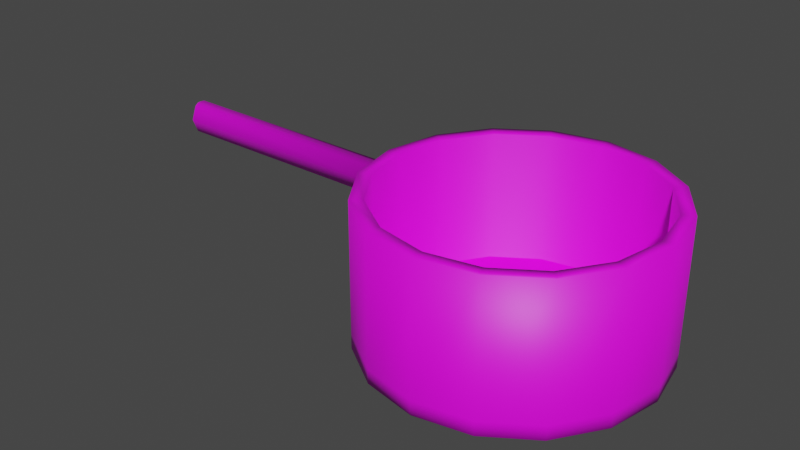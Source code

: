 # Source: smallPot.blend  (saved by Blender 3.3.6; exported with 4.5.12 LTS)
import bpy
from mathutils import Matrix  # noqa: F401  (used for matrix-valued properties, if any)

bpy.ops.wm.read_factory_settings(use_empty=True)
scene = bpy.context.scene
scene.name = 'Scene'

# ---- collections
col_collection = bpy.data.collections.new('Collection'); scene.collection.children.link(col_collection)

# ---- images (referenced by path relative to the original .blend; pixels are not part of the script)
import os
ASSET_DIR = os.environ.get("B2B_ASSET_DIR", "")  # directory of the original .blend (textures are referenced by path, not embedded)
HERE = os.path.dirname(os.path.abspath(__file__))  # packed textures are extracted next to this script under _unpacked/

def load_image(name, relpath, width, height, colorspace="sRGB"):
    """Load a texture the original file referenced (path relative to the .blend, or extracted next to this script)."""
    p = next((c for c in (os.path.join(HERE, relpath), os.path.join(ASSET_DIR, relpath)) if relpath and os.path.exists(c)), "")
    if p:
        img = bpy.data.images.load(p, check_existing=True)
        img.name = name
    else:  # same state as the original file: an image datablock whose file is absent (Cycles renders it pink)
        img = bpy.data.images.new(name, width, height)
        img.source = "FILE"
        img.filepath = "//" + (relpath or name)
    img.colorspace_settings.name = colorspace
    return img
img_imphenziapalette01_png = load_image('ImphenziaPalette01.png', 'ImphenziaPalette01.png', 1024, 1024, 'sRGB')

# ---- materials (node trees are filled in below, after node groups)
mat_material = bpy.data.materials.new('Material')
mat_material.alpha_threshold = 0.0
mat_material.use_transparent_shadow = False
mat_material.roughness = 0.5
mat_material.line_color = (0.0, 0.0, 0.0, 1.0)

# ---- material node trees
mat_material.use_nodes = True; mat_material.node_tree.nodes.clear()
_N = mat_material.node_tree.nodes; _L = mat_material.node_tree.links
n0 = _N.new('ShaderNodeOutputMaterial'); n0.name = 'Material Output'; n0.location = (300, 300)
n1 = _N.new('ShaderNodeBsdfPrincipled'); n1.name = 'Principled BSDF'; n1.location = (10, 300)
n1.distribution = 'GGX'
n1.subsurface_method = 'RANDOM_WALK_SKIN'
n1.inputs[3].default_value = 1.45
n1.inputs[27].default_value = (0.0, 0.0, 0.0, 1.0)
n1.inputs[28].default_value = 1.0
n2 = _N.new('ShaderNodeTexImage'); n2.name = 'Image Texture'; n2.location = (-464, 148)
n2.image = img_imphenziapalette01_png
_L.new(n1.outputs[0], n0.inputs[0])
_L.new(n2.outputs[0], n1.inputs[0])
n0.is_active_output = True

# ---- world
world_world = bpy.data.worlds.new('World'); scene.world = world_world
world_world.use_nodes = True; world_world.node_tree.nodes.clear()
_N = world_world.node_tree.nodes; _L = world_world.node_tree.links
n0 = _N.new('ShaderNodeOutputWorld'); n0.name = 'World Output'; n0.location = (300, 300)
n1 = _N.new('ShaderNodeBackground'); n1.name = 'Background'; n1.location = (10, 300)
n1.inputs[0].default_value = (0.05088, 0.05088, 0.05088, 1.0)
_L.new(n1.outputs[0], n0.inputs[0])
n0.is_active_output = True
world_world.color = (0.05088, 0.05088, 0.05088)
world_world.use_sun_shadow = False
world_world.sun_shadow_jitter_overblur = 0.0

# ---- meshes
me_cylinder = bpy.data.meshes.new('Cylinder')
me_cylinder.from_pydata([(0.0, 1.0, -0.05), (0.0, 1.0, 0.05), (0.3827, 0.9239, -0.05), (0.3827, 0.9239, 0.05), (0.7071, 0.7071, -0.05), (0.7071, 0.7071, 0.05), (0.9239, 0.3827, -0.05), (0.9239, 0.3827, 0.05), (1.0, 0.0, -0.05), (1.0, 0.0, 0.05), (0.9239, -0.3827, -0.05), (0.9239, -0.3827, 0.05), (0.7071, -0.7071, -0.05), (0.7071, -0.7071, 0.05), (0.3827, -0.9239, -0.05), (0.3827, -0.9239, 0.05), (0.0, -1.0, -0.05), (0.0, -1.0, 0.05), (-0.3827, -0.9239, -0.05), (-0.3827, -0.9239, 0.05), (-0.7071, -0.7071, -0.05), (-0.7071, -0.7071, 0.05), (-0.9239, -0.3827, -0.05), (-0.9239, -0.3827, 0.05), (-1.0, 0.0, -0.05), (-1.0, 0.0, 0.05), (-0.9239, 0.3827, -0.05), (-0.9239, 0.3827, 0.05), (-0.7071, 0.7071, -0.05), (-0.7071, 0.7071, 0.05), (-0.3827, 0.9239, -0.05), (-0.3827, 0.9239, 0.05), (0.0, 1.0, -0.05), (0.3827, 0.9239, -0.05), (0.3827, 0.9239, 0.05), (0.0, 1.0, 0.05), (0.7071, 0.7071, -0.05), (0.7071, 0.7071, 0.05), (0.9239, 0.3827, -0.05), (0.9239, 0.3827, 0.05), (1.0, 0.0, -0.05), (1.0, 0.0, 0.05), (0.9239, -0.3827, -0.05), (0.9239, -0.3827, 0.05), (0.7071, -0.7071, -0.05), (0.7071, -0.7071, 0.05), (0.3827, -0.9239, -0.05), (0.3827, -0.9239, 0.05), (0.0, -1.0, -0.05), (0.0, -1.0, 0.05), (-0.3827, -0.9239, -0.05), (-0.3827, -0.9239, 0.05), (-0.7071, -0.7071, -0.05), (-0.7071, -0.7071, 0.05), (-0.9239, -0.3827, -0.05), (-0.9239, -0.3827, 0.05), (-1.0, 0.0, -0.05), (-1.0, 0.0, 0.05), (-0.9239, 0.3827, -0.05), (-0.9239, 0.3827, 0.05), (-0.7071, 0.7071, -0.05), (-0.7071, 0.7071, 0.05), (-0.3827, 0.9239, -0.05), (-0.3827, 0.9239, 0.05), (-9.313e-10, 1.1, -0.055), (0.421, 1.016, -0.055), (0.421, 1.016, 0.055), (-9.313e-10, 1.1, 0.055), (0.7778, 0.7778, -0.055), (0.7778, 0.7778, 0.055), (1.016, 0.421, -0.055), (1.016, 0.421, 0.055), (1.1, 3.725e-10, -0.055), (1.1, 3.725e-10, 0.055), (1.016, -0.421, -0.055), (1.016, -0.421, 0.055), (0.7778, -0.7778, -0.055), (0.7778, -0.7778, 0.055), (0.421, -1.016, -0.055), (0.421, -1.016, 0.055), (-9.313e-10, -1.1, -0.055), (-9.313e-10, -1.1, 0.055), (-0.421, -1.016, -0.055), (-0.421, -1.016, 0.055), (-0.7778, -0.7778, -0.055), (-0.7778, -0.7778, 0.055), (-1.016, -0.421, -0.055), (-1.016, -0.421, 0.055), (-1.1, 3.725e-10, -0.055), (-1.1, 3.725e-10, 0.055), (-1.016, 0.421, -0.055), (-1.016, 0.421, 0.055), (-0.7778, 0.7778, -0.055), (-0.7778, 0.7778, 0.055), (-0.421, 1.016, -0.055), (-0.421, 1.016, 0.055), (0.3827, 0.9239, 1.05), (-3.497e-10, 1.0, 1.05), (0.9239, -0.3827, 1.05), (1.016, -0.421, 1.055), (0.7071, 0.7071, 1.05), (0.9239, 0.3827, 1.05), (1.0, -4.663e-10, 1.05), (0.7071, -0.7071, 1.05), (-1.281e-09, -1.1, 1.055), (-3.497e-10, -1.0, 1.05), (0.3827, -0.9239, 1.05), (-0.3827, -0.9239, 1.05), (-0.421, -1.016, 1.055), (-0.7071, -0.7071, 1.05), (-1.1, -9.374e-11, 1.055), (-1.0, -4.663e-10, 1.05), (-0.9239, -0.3827, 1.05), (-0.9239, 0.3827, 1.05), (-1.016, 0.421, 1.055), (1.016, 0.421, 1.055), (1.1, -9.374e-11, 1.055), (-0.7071, 0.7071, 1.05), (-0.3827, 0.9239, 1.05), (0.421, 1.016, 1.055), (-1.281e-09, 1.1, 1.055), (0.7778, 0.7778, 1.055), (0.7778, -0.7778, 1.055), (0.421, -1.016, 1.055), (-0.7778, -0.7778, 1.055), (-1.016, -0.421, 1.055), (-0.7778, 0.7778, 1.055), (-0.421, 1.016, 1.055), (-1.058, -0.2105, 0.055), (-1.058, 0.2105, 0.055), (-1.016, 0.421, 0.555), (-1.058, -0.2105, 1.055), (-1.058, 0.2105, 1.055), (-1.016, -0.421, 0.555), (-1.1, 1.394e-10, 0.555), (-1.058, 0.2105, 0.555), (-1.058, -0.2105, 0.555), (-1.079, 0.1052, 1.055), (-1.079, -0.1052, 1.055), (-1.058, 0.2105, 0.805), (-1.079, 0.1052, 0.555), (-1.058, -0.2105, 0.805), (-1.079, -0.1052, 0.555), (-1.079, -0.1052, 0.805), (-1.079, 0.1052, 0.805), (-1.09, 0.05262, 1.055), (-1.1, 8.111e-11, 0.68), (-1.09, -0.05262, 0.555), (-1.09, -0.05262, 1.055), (-1.1, -3.545e-11, 0.93), (-1.09, 0.05262, 0.555), (-1.079, -0.1052, 0.93), (-1.079, -0.1052, 0.68), (-1.09, -0.1026, 0.805), (-1.079, 0.1052, 0.93), (-1.079, 0.1052, 0.68), (-1.09, 0.1026, 0.805), (-3.1, 2.283e-11, 0.805), (-1.094, 0.03262, 0.68), (-1.09, 0.06005, 0.6986), (-1.086, 0.07223, 0.68), (-1.09, 0.05262, 0.66), (-1.09, -0.06005, 0.6986), (-1.094, -0.03262, 0.68), (-1.09, -0.05262, 0.66), (-1.086, -0.07223, 0.68), (-1.094, -0.03262, 0.93), (-1.09, -0.06005, 0.9114), (-1.086, -0.07223, 0.93), (-1.09, -0.05262, 0.95), (-1.09, 0.06005, 0.9114), (-1.094, 0.03262, 0.93), (-1.09, 0.05262, 0.95), (-1.086, 0.07223, 0.93), (-3.08, -3.545e-11, 0.93), (-3.1, -2.613e-11, 0.91), (-3.069, -0.1026, 0.805), (-3.092, -0.08121, 0.805), (-3.08, 8.111e-11, 0.68), (-3.1, 7.179e-11, 0.7), (-3.092, 0.08121, 0.805), (-3.069, 0.1026, 0.805), (-3.094, 0.04421, 0.7116), (-3.069, 0.06005, 0.6986), (-3.096, 0.02694, 0.6999), (-3.073, 0.03262, 0.68), (-3.096, -0.02694, 0.6999), (-3.073, -0.03262, 0.68), (-3.094, -0.04421, 0.7116), (-3.069, -0.06005, 0.6986), (-3.094, -0.04421, 0.8984), (-3.069, -0.06005, 0.9114), (-3.096, -0.02694, 0.9101), (-3.073, -0.03262, 0.93), (-3.096, 0.02694, 0.9101), (-3.073, 0.03262, 0.93), (-3.094, 0.04421, 0.8984), (-3.069, 0.06005, 0.9114)], [], [(25, 27, 59, 57), (7, 9, 41, 39), (26, 24, 56, 58), (8, 6, 38, 40), (15, 17, 49, 47), (16, 14, 46, 48), (23, 25, 57, 55), (5, 7, 39, 37), (24, 22, 54, 56), (6, 4, 36, 38), (31, 1, 35, 63), (13, 15, 47, 45), (0, 30, 62, 32), (14, 12, 44, 46), (3, 1, 31, 29, 27, 25, 23, 21, 19, 17, 15, 13, 11, 9, 7, 5), (21, 23, 55, 53), (3, 5, 37, 34), (0, 2, 4, 6, 8, 10, 12, 14, 16, 18, 20, 22, 24, 26, 28, 30), (79, 77, 122, 123), (62, 60, 92, 94), (44, 42, 74, 76), (87, 85, 124, 125, 133), (52, 50, 82, 84), (51, 53, 109, 107), (69, 66, 119, 121), (35, 34, 96, 97), (33, 32, 64, 65), (60, 58, 90, 92), (42, 40, 72, 74), (59, 61, 117, 113), (50, 48, 80, 82), (95, 93, 126, 127), (77, 75, 99, 122), (58, 56, 88, 90), (18, 16, 48, 50), (17, 19, 51, 49), (10, 8, 40, 42), (28, 26, 58, 60), (2, 0, 32, 33), (9, 11, 43, 41), (27, 29, 61, 59), (1, 3, 34, 35), (20, 18, 50, 52), (19, 21, 53, 51), (12, 10, 42, 44), (30, 28, 60, 62), (11, 13, 45, 43), (29, 31, 63, 61), (4, 2, 33, 36), (22, 20, 52, 54), (64, 67, 66, 65), (65, 66, 69, 68), (68, 69, 71, 70), (70, 71, 73, 72), (72, 73, 75, 74), (74, 75, 77, 76), (76, 77, 79, 78), (78, 79, 81, 80), (80, 81, 83, 82), (82, 83, 85, 84), (84, 85, 87, 86), (86, 87, 128, 89, 88), (88, 89, 129, 91, 90), (90, 91, 93, 92), (92, 93, 95, 94), (94, 95, 67, 64), (41, 43, 98, 102), (36, 33, 65, 68), (54, 52, 84, 86), (49, 51, 107, 105), (85, 83, 108, 124), (46, 44, 76, 78), (32, 62, 94, 64), (66, 67, 120, 119), (57, 59, 113, 111), (38, 36, 68, 70), (56, 54, 86, 88), (93, 91, 130, 114, 126), (39, 41, 102, 101), (48, 46, 78, 80), (75, 73, 116, 99), (40, 38, 70, 72), (98, 103, 122, 99), (107, 109, 124, 108), (97, 96, 119, 120), (113, 117, 126, 114), (102, 98, 99, 116), (105, 107, 108, 104), (111, 113, 114, 132, 137, 145, 110), (101, 102, 116, 115), (117, 118, 127, 126), (96, 100, 121, 119), (109, 112, 125, 124), (103, 106, 123, 122), (118, 97, 120, 127), (100, 101, 115, 121), (112, 111, 110, 148, 138, 131, 125), (106, 105, 104, 123), (43, 45, 103, 98), (67, 95, 127, 120), (61, 63, 118, 117), (71, 69, 121, 115), (34, 37, 100, 96), (136, 133, 125, 131, 141), (53, 55, 112, 109), (81, 79, 123, 104), (45, 47, 106, 103), (63, 35, 97, 118), (73, 71, 115, 116), (37, 39, 101, 100), (157, 177, 190, 192, 175), (55, 57, 111, 112), (83, 81, 104, 108), (47, 49, 105, 106), (130, 135, 139, 132, 114), (91, 129, 135, 130), (129, 89, 134, 150, 140, 135), (143, 141, 131, 138, 151), (89, 128, 136, 142, 147, 134), (128, 87, 133, 136), (154, 173, 172, 145, 137), (182, 184, 179, 157, 180), (142, 136, 141, 143, 152), (139, 144, 154, 137, 132), (135, 140, 155, 144, 139), (156, 159, 183, 181), (150, 134, 146, 158, 161), (146, 163, 187, 178), (140, 150, 161, 160, 155), (162, 153, 176, 189), (162, 165, 152, 143, 153), (134, 147, 164, 163, 146), (153, 143, 151, 168, 167), (169, 168, 151, 138, 148), (180, 157, 175, 194, 196), (183, 159, 158, 185), (172, 171, 149, 110, 145), (158, 146, 178, 185), (153, 167, 191, 176), (179, 186, 188, 177, 157), (149, 171, 195, 174), (147, 142, 152, 165, 164), (144, 156, 170, 173, 154), (155, 160, 159, 156, 144), (149, 166, 169, 148, 110), (158, 159, 160, 161), (162, 163, 164, 165), (166, 167, 168, 169), (170, 171, 172, 173), (170, 197, 195, 171), (162, 189, 187, 163), (191, 167, 166, 193), (170, 156, 181, 197), (192, 190, 191, 193), (184, 182, 183, 185), (188, 186, 187, 189), (196, 194, 195, 197), (182, 180, 181, 183), (179, 184, 185, 178), (177, 188, 189, 176), (186, 179, 178, 187), (190, 177, 176, 191), (175, 192, 193, 174), (180, 196, 197, 181), (194, 175, 174, 195), (166, 149, 174, 193)])
me_cylinder.polygons.foreach_set('use_smooth', [True] * 166)
_uv = me_cylinder.uv_layers.new(name='UVMap')
_uv.uv.foreach_set('vector', [0.9395, 0.9122, 0.9395, 0.9122, 0.9395, 0.9122, 0.9395, 0.9122, 0.9395, 0.9122, 0.9395, 0.9122, 0.9395, 0.9122, 0.9395, 0.9122, 0.9395, 0.9122, 0.9395, 0.9122, 0.9395, 0.9122, 0.9395, 0.9122, 0.9395, 0.9122, 0.9395, 0.9122, 0.9395, 0.9122, 0.9395, 0.9122, 0.9395, 0.9122, 0.9395, 0.9122, 0.9395, 0.9122, 0.9395, 0.9122, 0.9395, 0.9122, 0.9395, 0.9122, 0.9395, 0.9122, 0.9395, 0.9122, 0.9395, 0.9122, 0.9395, 0.9122, 0.9395, 0.9122, 0.9395, 0.9122, 0.9395, 0.9122, 0.9395, 0.9122, 0.9395, 0.9122, 0.9395, 0.9122, 0.9395, 0.9122, 0.9395, 0.9122, 0.9395, 0.9122, 0.9395, 0.9122, 0.9395, 0.9122, 0.9395, 0.9122, 0.9395, 0.9122, 0.9395, 0.9122, 0.9395, 0.9122, 0.9395, 0.9122, 0.9395, 0.9122, 0.9395, 0.9122, 0.9395, 0.9122, 0.9395, 0.9122, 0.9395, 0.9122, 0.9395, 0.9122, 0.9395, 0.9122, 0.9395, 0.9122, 0.9395, 0.9122, 0.9395, 0.9122, 0.9395, 0.9122, 0.9395, 0.9122, 0.9395, 0.9122, 0.9395, 0.9122, 0.9395, 0.9122, 0.9395, 0.9122, 0.9395, 0.9122, 0.9395, 0.9122, 0.9395, 0.9122, 0.9395, 0.9122, 0.9395, 0.9122, 0.9395, 0.9122, 0.9395, 0.9122, 0.9395, 0.9122, 0.9395, 0.9122, 0.9395, 0.9122, 0.9395, 0.9122, 0.9395, 0.9122, 0.9395, 0.9122, 0.9395, 0.9122, 0.9395, 0.9122, 0.9395, 0.9122, 0.9395, 0.9122, 0.9395, 0.9122, 0.9395, 0.9122, 0.9395, 0.9122, 0.9395, 0.9122, 0.9395, 0.9122, 0.9395, 0.9122, 0.9395, 0.9122, 0.9395, 0.9122, 0.9395, 0.9122, 0.9395, 0.9122, 0.9395, 0.9122, 0.9395, 0.9122, 0.9395, 0.9122, 0.9395, 0.9122, 0.9395, 0.9122, 0.9395, 0.9122, 0.9395, 0.9122, 0.9395, 0.9122, 0.9395, 0.9122, 0.9395, 0.9122, 0.9395, 0.9122, 0.9395, 0.9122, 0.9395, 0.9122, 0.9395, 0.9122, 0.9395, 0.9122, 0.9395, 0.9122, 0.9395, 0.9122, 0.9395, 0.9122, 0.9395, 0.9122, 0.9395, 0.9122, 0.9395, 0.9122, 0.9395, 0.9122, 0.9395, 0.9122, 0.9395, 0.9122, 0.9395, 0.9122, 0.9395, 0.9122, 0.9395, 0.9122, 0.9395, 0.9122, 0.9395, 0.9122, 0.9395, 0.9122, 0.9395, 0.9122, 0.9395, 0.9122, 0.9395, 0.9122, 0.9395, 0.9122, 0.9395, 0.9122, 0.9395, 0.9122, 0.9395, 0.9122, 0.9395, 0.9122, 0.9395, 0.9122, 0.9395, 0.9122, 0.9395, 0.9122, 0.9395, 0.9122, 0.9395, 0.9122, 0.9395, 0.9122, 0.9395, 0.9122, 0.9395, 0.9122, 0.9395, 0.9122, 0.9395, 0.9122, 0.9395, 0.9122, 0.9395, 0.9122, 0.9395, 0.9122, 0.9395, 0.9122, 0.9395, 0.9122, 0.9395, 0.9122, 0.9395, 0.9122, 0.9395, 0.9122, 0.9395, 0.9122, 0.9395, 0.9122, 0.9395, 0.9122, 0.9395, 0.9122, 0.9395, 0.9122, 0.9395, 0.9122, 0.9395, 0.9122, 0.9395, 0.9122, 0.9395, 0.9122, 0.9395, 0.9122, 0.9395, 0.9122, 0.9395, 0.9122, 0.9395, 0.9122, 0.9395, 0.9122, 0.9395, 0.9122, 0.9395, 0.9122, 0.9395, 0.9122, 0.9395, 0.9122, 0.9395, 0.9122, 0.9395, 0.9122, 0.9395, 0.9122, 0.9395, 0.9122, 0.9395, 0.9122, 0.9395, 0.9122, 0.9395, 0.9122, 0.9395, 0.9122, 0.9395, 0.9122, 0.9395, 0.9122, 0.9395, 0.9122, 0.9395, 0.9122, 0.9395, 0.9122, 0.9395, 0.9122, 0.9395, 0.9122, 0.9395, 0.9122, 0.9395, 0.9122, 0.9395, 0.9122, 0.9395, 0.9122, 0.9395, 0.9122, 0.9395, 0.9122, 0.9395, 0.9122, 0.9395, 0.9122, 0.9395, 0.9122, 0.9395, 0.9122, 0.9395, 0.9122, 0.9395, 0.9122, 0.9395, 0.9122, 0.9395, 0.9122, 0.9395, 0.9122, 0.9395, 0.9122, 0.9395, 0.9122, 0.9395, 0.9122, 0.9395, 0.9122, 0.9395, 0.9122, 0.9395, 0.9122, 0.9395, 0.9122, 0.9395, 0.9122, 0.9395, 0.9122, 0.9395, 0.9122, 0.9395, 0.9122, 0.9395, 0.9122, 0.9395, 0.9122, 0.9395, 0.9122, 0.9395, 0.9122, 0.9395, 0.9122, 0.9395, 0.9122, 0.9395, 0.9122, 0.9395, 0.9122, 0.9395, 0.9122, 0.9395, 0.9122, 0.9395, 0.9122, 0.9395, 0.9122, 0.9395, 0.9122, 0.9395, 0.9122, 0.9395, 0.9122, 0.9395, 0.9122, 0.9395, 0.9122, 0.9395, 0.9122, 0.9395, 0.9122, 0.9395, 0.9122, 0.9395, 0.9122, 0.9395, 0.9122, 0.9395, 0.9122, 0.9395, 0.9122, 0.9395, 0.9122, 0.9395, 0.9122, 0.9395, 0.9122, 0.9395, 0.9122, 0.9395, 0.9122, 0.9395, 0.9122, 0.9395, 0.9122, 0.9395, 0.9122, 0.9395, 0.9122, 0.9395, 0.9122, 0.9395, 0.9122, 0.9395, 0.9122, 0.9395, 0.9122, 0.9395, 0.9122, 0.9395, 0.9122, 0.9395, 0.9122, 0.9395, 0.9122, 0.9395, 0.9122, 0.9395, 0.9122, 0.9395, 0.9122, 0.9395, 0.9122, 0.9395, 0.9122, 0.9395, 0.9122, 0.9395, 0.9122, 0.9395, 0.9122, 0.9395, 0.9122, 0.9395, 0.9122, 0.9395, 0.9122, 0.9395, 0.9122, 0.9395, 0.9122, 0.9395, 0.9122, 0.9395, 0.9122, 0.9395, 0.9122, 0.9395, 0.9122, 0.9395, 0.9122, 0.9395, 0.9122, 0.9395, 0.9122, 0.9395, 0.9122, 0.9395, 0.9122, 0.9395, 0.9122, 0.9395, 0.9122, 0.9395, 0.9122, 0.9395, 0.9122, 0.9395, 0.9122, 0.9395, 0.9122, 0.9395, 0.9122, 0.9395, 0.9122, 0.9395, 0.9122, 0.9395, 0.9122, 0.9395, 0.9122, 0.9395, 0.9122, 0.9395, 0.9122, 0.9395, 0.9122, 0.9395, 0.9122, 0.9395, 0.9122, 0.9395, 0.9122, 0.9395, 0.9122, 0.9395, 0.9122, 0.9395, 0.9122, 0.9395, 0.9122, 0.9395, 0.9122, 0.9395, 0.9122, 0.9395, 0.9122, 0.9395, 0.9122, 0.9395, 0.9122, 0.9395, 0.9122, 0.9395, 0.9122, 0.9395, 0.9122, 0.9395, 0.9122, 0.9395, 0.9122, 0.9395, 0.9122, 0.9395, 0.9122, 0.9395, 0.9122, 0.9395, 0.9122, 0.9395, 0.9122, 0.9395, 0.9122, 0.9395, 0.9122, 0.9395, 0.9122, 0.9395, 0.9122, 0.9395, 0.9122, 0.9395, 0.9122, 0.9395, 0.9122, 0.9395, 0.9122, 0.9395, 0.9122, 0.9395, 0.9122, 0.9395, 0.9122, 0.9395, 0.9122, 0.9395, 0.9122, 0.9395, 0.9122, 0.9395, 0.9122, 0.9395, 0.9122, 0.9395, 0.9122, 0.9395, 0.9122, 0.9395, 0.9122, 0.9395, 0.9122, 0.9395, 0.9122, 0.9395, 0.9122, 0.9395, 0.9122, 0.9395, 0.9122, 0.9395, 0.9122, 0.9395, 0.9122, 0.9395, 0.9122, 0.9395, 0.9122, 0.9395, 0.9122, 0.9395, 0.9122, 0.9395, 0.9122, 0.9395, 0.9122, 0.9395, 0.9122, 0.9395, 0.9122, 0.9395, 0.9122, 0.9395, 0.9122, 0.9395, 0.9122, 0.9395, 0.9122, 0.9395, 0.9122, 0.9395, 0.9122, 0.9395, 0.9122, 0.9395, 0.9122, 0.9395, 0.9122, 0.9395, 0.9122, 0.9395, 0.9122, 0.9395, 0.9122, 0.9395, 0.9122, 0.9395, 0.9122, 0.9395, 0.9122, 0.9395, 0.9122, 0.9395, 0.9122, 0.9395, 0.9122, 0.9395, 0.9122, 0.9395, 0.9122, 0.9395, 0.9122, 0.9395, 0.9122, 0.9395, 0.9122, 0.9395, 0.9122, 0.9395, 0.9122, 0.9395, 0.9122, 0.9395, 0.9122, 0.9395, 0.9122, 0.9395, 0.9122, 0.9395, 0.9122, 0.9395, 0.9122, 0.9395, 0.9122, 0.9395, 0.9122, 0.9395, 0.9122, 0.9395, 0.9122, 0.9395, 0.9122, 0.9395, 0.9122, 0.9395, 0.9122, 0.9395, 0.9122, 0.9395, 0.9122, 0.9395, 0.9122, 0.9395, 0.9122, 0.9395, 0.9122, 0.9395, 0.9122, 0.9395, 0.9122, 0.9395, 0.9122, 0.9395, 0.9122, 0.9395, 0.9122, 0.9395, 0.9122, 0.9395, 0.9122, 0.9395, 0.9122, 0.9395, 0.9122, 0.9395, 0.9122, 0.9395, 0.9122, 0.9395, 0.9122, 0.9395, 0.9122, 0.9395, 0.9122, 0.9395, 0.9122, 0.9395, 0.9122, 0.9395, 0.9122, 0.9395, 0.9122, 0.9395, 0.9122, 0.9395, 0.9122, 0.9395, 0.9122, 0.9395, 0.9122, 0.9395, 0.9122, 0.9395, 0.9122, 0.9395, 0.9122, 0.9395, 0.9122, 0.9395, 0.9122, 0.9395, 0.9122, 0.9395, 0.9122, 0.9395, 0.9122, 0.9395, 0.9122, 0.9395, 0.9122, 0.9395, 0.9122, 0.9395, 0.9122, 0.9395, 0.9122, 0.9395, 0.9122, 0.9395, 0.9122, 0.9395, 0.9122, 0.9395, 0.9122, 0.9395, 0.9122, 0.9395, 0.9122, 0.9395, 0.9122, 0.9395, 0.9122, 0.9395, 0.9122, 0.9395, 0.9122, 0.9395, 0.9122, 0.9395, 0.9122, 0.9395, 0.9122, 0.9395, 0.9122, 0.9395, 0.9122, 0.9395, 0.9122, 0.9395, 0.9122, 0.9395, 0.9122, 0.9395, 0.9122, 0.9395, 0.9122, 0.9395, 0.9122, 0.9395, 0.9122, 0.9395, 0.9122, 0.9395, 0.9122, 0.9395, 0.9122, 0.9395, 0.9122, 0.9395, 0.9122, 0.9395, 0.9122, 0.9395, 0.9122, 0.9395, 0.9122, 0.9395, 0.9122, 0.9395, 0.9122, 0.9395, 0.9122, 0.9395, 0.9122, 0.9395, 0.9122, 0.9395, 0.9122, 0.9395, 0.9122, 0.9395, 0.9122, 0.9395, 0.9122, 0.9395, 0.9122, 0.9395, 0.9122, 0.9395, 0.9122, 0.9395, 0.9122, 0.9395, 0.9122, 0.9395, 0.9122, 0.9395, 0.9122, 0.9395, 0.9122, 0.9395, 0.9122, 0.9395, 0.9122, 0.9395, 0.9122, 0.9395, 0.9122, 0.9395, 0.9122, 0.9395, 0.9122, 0.9395, 0.9122, 0.9395, 0.9122, 0.9395, 0.9122, 0.9395, 0.9122, 0.9395, 0.9122, 0.9395, 0.9122, 0.9395, 0.9122, 0.9395, 0.9122, 0.9395, 0.9122, 0.9395, 0.9122, 0.9395, 0.9122, 0.4346, 0.923, 0.4346, 0.923, 0.4346, 0.923, 0.4346, 0.923, 0.4346, 0.923, 0.9395, 0.9122, 0.9395, 0.9122, 0.9395, 0.9122, 0.9395, 0.9122, 0.9395, 0.9122, 0.9395, 0.9122, 0.9395, 0.9122, 0.9395, 0.9122, 0.9395, 0.9122, 0.9395, 0.9122, 0.9395, 0.9122, 0.9395, 0.9122, 0.9395, 0.9122, 0.9395, 0.9122, 0.9395, 0.9122, 0.9395, 0.9122, 0.9395, 0.9122, 0.9395, 0.9122, 0.9395, 0.9122, 0.9395, 0.9122, 0.9395, 0.9122, 0.9395, 0.9122, 0.9395, 0.9122, 0.9395, 0.9122, 0.9395, 0.9122, 0.9395, 0.9122, 0.9395, 0.9122, 0.9395, 0.9122, 0.9395, 0.9122, 0.9395, 0.9122, 0.9395, 0.9122, 0.9395, 0.9122, 0.9395, 0.9122, 0.9395, 0.9122, 0.9395, 0.9122, 0.9395, 0.9122, 0.9395, 0.9122, 0.9395, 0.9122, 0.9395, 0.9122, 0.9395, 0.9122, 0.9395, 0.9122, 0.9395, 0.9122, 0.9395, 0.9122, 0.9395, 0.9122, 0.9395, 0.9122, 0.9395, 0.9122, 0.9395, 0.9122, 0.4346, 0.923, 0.4346, 0.923, 0.4346, 0.923, 0.4346, 0.923, 0.4346, 0.923, 0.9395, 0.9122, 0.9395, 0.9122, 0.9395, 0.9122, 0.9395, 0.9122, 0.9395, 0.9122, 0.9395, 0.9122, 0.9395, 0.9122, 0.9395, 0.9122, 0.9395, 0.9122, 0.9395, 0.9122, 0.9395, 0.9122, 0.9395, 0.9122, 0.9395, 0.9122, 0.9395, 0.9122, 0.9395, 0.9122, 0.4346, 0.923, 0.4346, 0.923, 0.4346, 0.923, 0.4346, 0.923, 0.9395, 0.9122, 0.9395, 0.9122, 0.9395, 0.9122, 0.9395, 0.9122, 0.9395, 0.9122, 0.4346, 0.923, 0.4346, 0.923, 0.4346, 0.923, 0.4346, 0.923, 0.9395, 0.9122, 0.9395, 0.9122, 0.9395, 0.9122, 0.9395, 0.9122, 0.9395, 0.9122, 0.4346, 0.923, 0.4346, 0.923, 0.4346, 0.923, 0.4346, 0.923, 0.9395, 0.9122, 0.9395, 0.9122, 0.9395, 0.9122, 0.9395, 0.9122, 0.9395, 0.9122, 0.9395, 0.9122, 0.9395, 0.9122, 0.9395, 0.9122, 0.9395, 0.9122, 0.9395, 0.9122, 0.9395, 0.9122, 0.9395, 0.9122, 0.9395, 0.9122, 0.9395, 0.9122, 0.9395, 0.9122, 0.9395, 0.9122, 0.9395, 0.9122, 0.9395, 0.9122, 0.9395, 0.9122, 0.9395, 0.9122, 0.4346, 0.923, 0.4346, 0.923, 0.4346, 0.923, 0.4346, 0.923, 0.4346, 0.923, 0.4346, 0.923, 0.4346, 0.923, 0.4346, 0.923, 0.4346, 0.923, 0.9395, 0.9122, 0.9395, 0.9122, 0.9395, 0.9122, 0.9395, 0.9122, 0.9395, 0.9122, 0.4346, 0.923, 0.4346, 0.923, 0.4346, 0.923, 0.4346, 0.923, 0.4346, 0.923, 0.4346, 0.923, 0.4346, 0.923, 0.4346, 0.923, 0.4346, 0.923, 0.4346, 0.923, 0.4346, 0.923, 0.4346, 0.923, 0.4346, 0.923, 0.4346, 0.923, 0.4346, 0.923, 0.4346, 0.923, 0.4346, 0.923, 0.9395, 0.9122, 0.9395, 0.9122, 0.9395, 0.9122, 0.9395, 0.9122, 0.9395, 0.9122, 0.9395, 0.9122, 0.9395, 0.9122, 0.9395, 0.9122, 0.9395, 0.9122, 0.9395, 0.9122, 0.9395, 0.9122, 0.9395, 0.9122, 0.9395, 0.9122, 0.9395, 0.9122, 0.9395, 0.9122, 0.9395, 0.9122, 0.9395, 0.9122, 0.9395, 0.9122, 0.9395, 0.9122, 0.9395, 0.9122, 0.9395, 0.9122, 0.9395, 0.9122, 0.9395, 0.9122, 0.9395, 0.9122, 0.9395, 0.9122, 0.9395, 0.9122, 0.9395, 0.9122, 0.9395, 0.9122, 0.9395, 0.9122, 0.9395, 0.9122, 0.9395, 0.9122, 0.9395, 0.9122, 0.4346, 0.923, 0.4346, 0.923, 0.4346, 0.923, 0.4346, 0.923, 0.4346, 0.923, 0.4346, 0.923, 0.4346, 0.923, 0.4346, 0.923, 0.4346, 0.923, 0.4346, 0.923, 0.4346, 0.923, 0.4346, 0.923, 0.4346, 0.923, 0.4346, 0.923, 0.4346, 0.923, 0.4346, 0.923, 0.4346, 0.923, 0.4346, 0.923, 0.4346, 0.923, 0.4346, 0.923, 0.4346, 0.923, 0.4346, 0.923, 0.4346, 0.923, 0.4346, 0.923, 0.4346, 0.923, 0.4346, 0.923, 0.4346, 0.923, 0.4346, 0.923, 0.4346, 0.923, 0.4346, 0.923, 0.4346, 0.923, 0.4346, 0.923, 0.4346, 0.923, 0.4346, 0.923, 0.4346, 0.923, 0.4346, 0.923, 0.4346, 0.923, 0.4346, 0.923, 0.4346, 0.923, 0.4346, 0.923, 0.4346, 0.923, 0.4346, 0.923, 0.4346, 0.923, 0.4346, 0.923, 0.4346, 0.923, 0.4346, 0.923, 0.4346, 0.923, 0.4346, 0.923, 0.4346, 0.923, 0.4346, 0.923, 0.4346, 0.923, 0.4346, 0.923, 0.4346, 0.923, 0.4346, 0.923, 0.4346, 0.923, 0.4346, 0.923, 0.4346, 0.923, 0.4346, 0.923, 0.4346, 0.923, 0.4346, 0.923, 0.4346, 0.923, 0.4346, 0.923, 0.4346, 0.923, 0.4346, 0.923, 0.4346, 0.923, 0.4346, 0.923, 0.4346, 0.923, 0.4346, 0.923, 0.4346, 0.923, 0.4346, 0.923, 0.4346, 0.923, 0.4346, 0.923])
me_cylinder.materials.append(mat_material)
me_cylinder.update()

# ---- objects
ob_cylinder = bpy.data.objects.new('Cylinder', me_cylinder)

# ---- transforms, parenting, visibility, modifiers, constraints
ob_cylinder.location = (0.0, 0.0, 0.0)

# ---- collection membership
col_collection.objects.link(ob_cylinder)

# ---- scene / render settings (as saved in the file)
scene.frame_start = 1; scene.frame_end = 250; scene.frame_set(1)
scene.render.engine = 'BLENDER_EEVEE_NEXT'
scene.cycles.sampling_pattern = 'TABULATED_SOBOL'
scene.cycles.use_light_tree = False
scene.view_settings.view_transform = 'Filmic'
bpy.context.view_layer.update()

# ---- added for rendering (the .blend has no active camera and no usable light): camera, sun
cam_auto = bpy.data.cameras.new('AutoCamera')
cam_auto.lens = 50.0
cam_auto.sensor_width = 36.0
cam_auto.clip_end = 1000.0
ob_auto_camera = bpy.data.objects.new('AutoCamera', cam_auto)
scene.collection.objects.link(ob_auto_camera)
ob_auto_camera.location = (3.50539, -5.40647, 4.10431)
ob_auto_camera.rotation_euler = (1.09748, -7.21219e-08, 0.694738)
scene.camera = ob_auto_camera
light_auto_sun = bpy.data.lights.new('AutoSun', 'SUN')
light_auto_sun.energy = 3.0
light_auto_sun.angle = 0.0523599
ob_auto_sun = bpy.data.objects.new('AutoSun', light_auto_sun)
scene.collection.objects.link(ob_auto_sun)
ob_auto_sun.rotation_euler = (0.872665, 0.174533, 0.523599)
bpy.context.view_layer.update()
